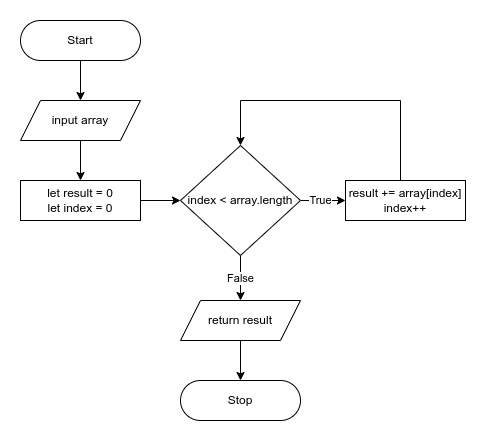

The diagram above was exported from draw.io. Its source (the exported page's mxGraphModel, read from the mxfile embedded in the PNG):
<mxGraphModel dx="1084" dy="541" grid="1" gridSize="10" guides="1" tooltips="1" connect="1" arrows="1" fold="1" page="1" pageScale="1" pageWidth="850" pageHeight="1100" math="0" shadow="0">
  <root>
    <mxCell id="kJ3LATP3EDALO3CHFBVJ-0" />
    <mxCell id="kJ3LATP3EDALO3CHFBVJ-1" parent="kJ3LATP3EDALO3CHFBVJ-0" />
    <mxCell id="J1cPJkscEEXYXlEHMWem-15" style="edgeStyle=orthogonalEdgeStyle;rounded=0;orthogonalLoop=1;jettySize=auto;html=1;exitX=0.5;exitY=1;exitDx=0;exitDy=0;entryX=0.5;entryY=0;entryDx=0;entryDy=0;" edge="1" parent="kJ3LATP3EDALO3CHFBVJ-1" source="J1cPJkscEEXYXlEHMWem-1" target="J1cPJkscEEXYXlEHMWem-8">
      <mxGeometry relative="1" as="geometry" />
    </mxCell>
    <mxCell id="J1cPJkscEEXYXlEHMWem-1" value="Start" style="rounded=1;whiteSpace=wrap;html=1;arcSize=50;" vertex="1" parent="kJ3LATP3EDALO3CHFBVJ-1">
      <mxGeometry x="40" y="40" width="120" height="40" as="geometry" />
    </mxCell>
    <mxCell id="J1cPJkscEEXYXlEHMWem-2" value="Stop" style="rounded=1;whiteSpace=wrap;html=1;arcSize=50;" vertex="1" parent="kJ3LATP3EDALO3CHFBVJ-1">
      <mxGeometry x="200" y="400" width="120" height="40" as="geometry" />
    </mxCell>
    <mxCell id="J1cPJkscEEXYXlEHMWem-17" style="edgeStyle=orthogonalEdgeStyle;rounded=0;orthogonalLoop=1;jettySize=auto;html=1;exitX=1;exitY=0.5;exitDx=0;exitDy=0;entryX=0;entryY=0.5;entryDx=0;entryDy=0;" edge="1" parent="kJ3LATP3EDALO3CHFBVJ-1" source="J1cPJkscEEXYXlEHMWem-7" target="J1cPJkscEEXYXlEHMWem-9">
      <mxGeometry relative="1" as="geometry" />
    </mxCell>
    <mxCell id="J1cPJkscEEXYXlEHMWem-7" value="let result = 0&lt;br&gt;let index = 0" style="rounded=0;whiteSpace=wrap;html=1;" vertex="1" parent="kJ3LATP3EDALO3CHFBVJ-1">
      <mxGeometry x="40" y="200" width="120" height="40" as="geometry" />
    </mxCell>
    <mxCell id="J1cPJkscEEXYXlEHMWem-16" style="edgeStyle=orthogonalEdgeStyle;rounded=0;orthogonalLoop=1;jettySize=auto;html=1;exitX=0.5;exitY=1;exitDx=0;exitDy=0;entryX=0.5;entryY=0;entryDx=0;entryDy=0;" edge="1" parent="kJ3LATP3EDALO3CHFBVJ-1" source="J1cPJkscEEXYXlEHMWem-8" target="J1cPJkscEEXYXlEHMWem-7">
      <mxGeometry relative="1" as="geometry" />
    </mxCell>
    <mxCell id="J1cPJkscEEXYXlEHMWem-8" value="input array" style="shape=parallelogram;perimeter=parallelogramPerimeter;whiteSpace=wrap;html=1;fixedSize=1;" vertex="1" parent="kJ3LATP3EDALO3CHFBVJ-1">
      <mxGeometry x="40" y="120" width="120" height="40" as="geometry" />
    </mxCell>
    <mxCell id="J1cPJkscEEXYXlEHMWem-13" value="True" style="edgeStyle=orthogonalEdgeStyle;rounded=0;orthogonalLoop=1;jettySize=auto;html=1;exitX=1;exitY=0.5;exitDx=0;exitDy=0;entryX=0;entryY=0.5;entryDx=0;entryDy=0;" edge="1" parent="kJ3LATP3EDALO3CHFBVJ-1" source="J1cPJkscEEXYXlEHMWem-9" target="J1cPJkscEEXYXlEHMWem-11">
      <mxGeometry x="-0.1111" relative="1" as="geometry">
        <Array as="points">
          <mxPoint x="340" y="220" />
          <mxPoint x="340" y="220" />
        </Array>
        <mxPoint as="offset" />
      </mxGeometry>
    </mxCell>
    <mxCell id="J1cPJkscEEXYXlEHMWem-18" value="False" style="edgeStyle=orthogonalEdgeStyle;rounded=0;orthogonalLoop=1;jettySize=auto;html=1;exitX=0.5;exitY=1;exitDx=0;exitDy=0;entryX=0.5;entryY=0;entryDx=0;entryDy=0;" edge="1" parent="kJ3LATP3EDALO3CHFBVJ-1" source="J1cPJkscEEXYXlEHMWem-9" target="J1cPJkscEEXYXlEHMWem-12">
      <mxGeometry relative="1" as="geometry" />
    </mxCell>
    <mxCell id="J1cPJkscEEXYXlEHMWem-9" value="index &amp;lt; array.length" style="rhombus;whiteSpace=wrap;html=1;" vertex="1" parent="kJ3LATP3EDALO3CHFBVJ-1">
      <mxGeometry x="200" y="165" width="120" height="110" as="geometry" />
    </mxCell>
    <mxCell id="J1cPJkscEEXYXlEHMWem-14" style="edgeStyle=orthogonalEdgeStyle;rounded=0;orthogonalLoop=1;jettySize=auto;html=1;exitX=0.5;exitY=0;exitDx=0;exitDy=0;entryX=0.5;entryY=0;entryDx=0;entryDy=0;" edge="1" parent="kJ3LATP3EDALO3CHFBVJ-1" source="J1cPJkscEEXYXlEHMWem-11" target="J1cPJkscEEXYXlEHMWem-9">
      <mxGeometry relative="1" as="geometry">
        <Array as="points">
          <mxPoint x="420" y="120" />
          <mxPoint x="260" y="120" />
        </Array>
      </mxGeometry>
    </mxCell>
    <mxCell id="J1cPJkscEEXYXlEHMWem-11" value="result += array[index]&lt;br&gt;index++" style="rounded=0;whiteSpace=wrap;html=1;" vertex="1" parent="kJ3LATP3EDALO3CHFBVJ-1">
      <mxGeometry x="365" y="200" width="120" height="40" as="geometry" />
    </mxCell>
    <mxCell id="J1cPJkscEEXYXlEHMWem-19" style="edgeStyle=orthogonalEdgeStyle;rounded=0;orthogonalLoop=1;jettySize=auto;html=1;exitX=0.5;exitY=1;exitDx=0;exitDy=0;entryX=0.5;entryY=0;entryDx=0;entryDy=0;" edge="1" parent="kJ3LATP3EDALO3CHFBVJ-1" source="J1cPJkscEEXYXlEHMWem-12" target="J1cPJkscEEXYXlEHMWem-2">
      <mxGeometry relative="1" as="geometry" />
    </mxCell>
    <mxCell id="J1cPJkscEEXYXlEHMWem-12" value="return result" style="shape=parallelogram;perimeter=parallelogramPerimeter;whiteSpace=wrap;html=1;fixedSize=1;" vertex="1" parent="kJ3LATP3EDALO3CHFBVJ-1">
      <mxGeometry x="200" y="320" width="120" height="40" as="geometry" />
    </mxCell>
  </root>
</mxGraphModel>